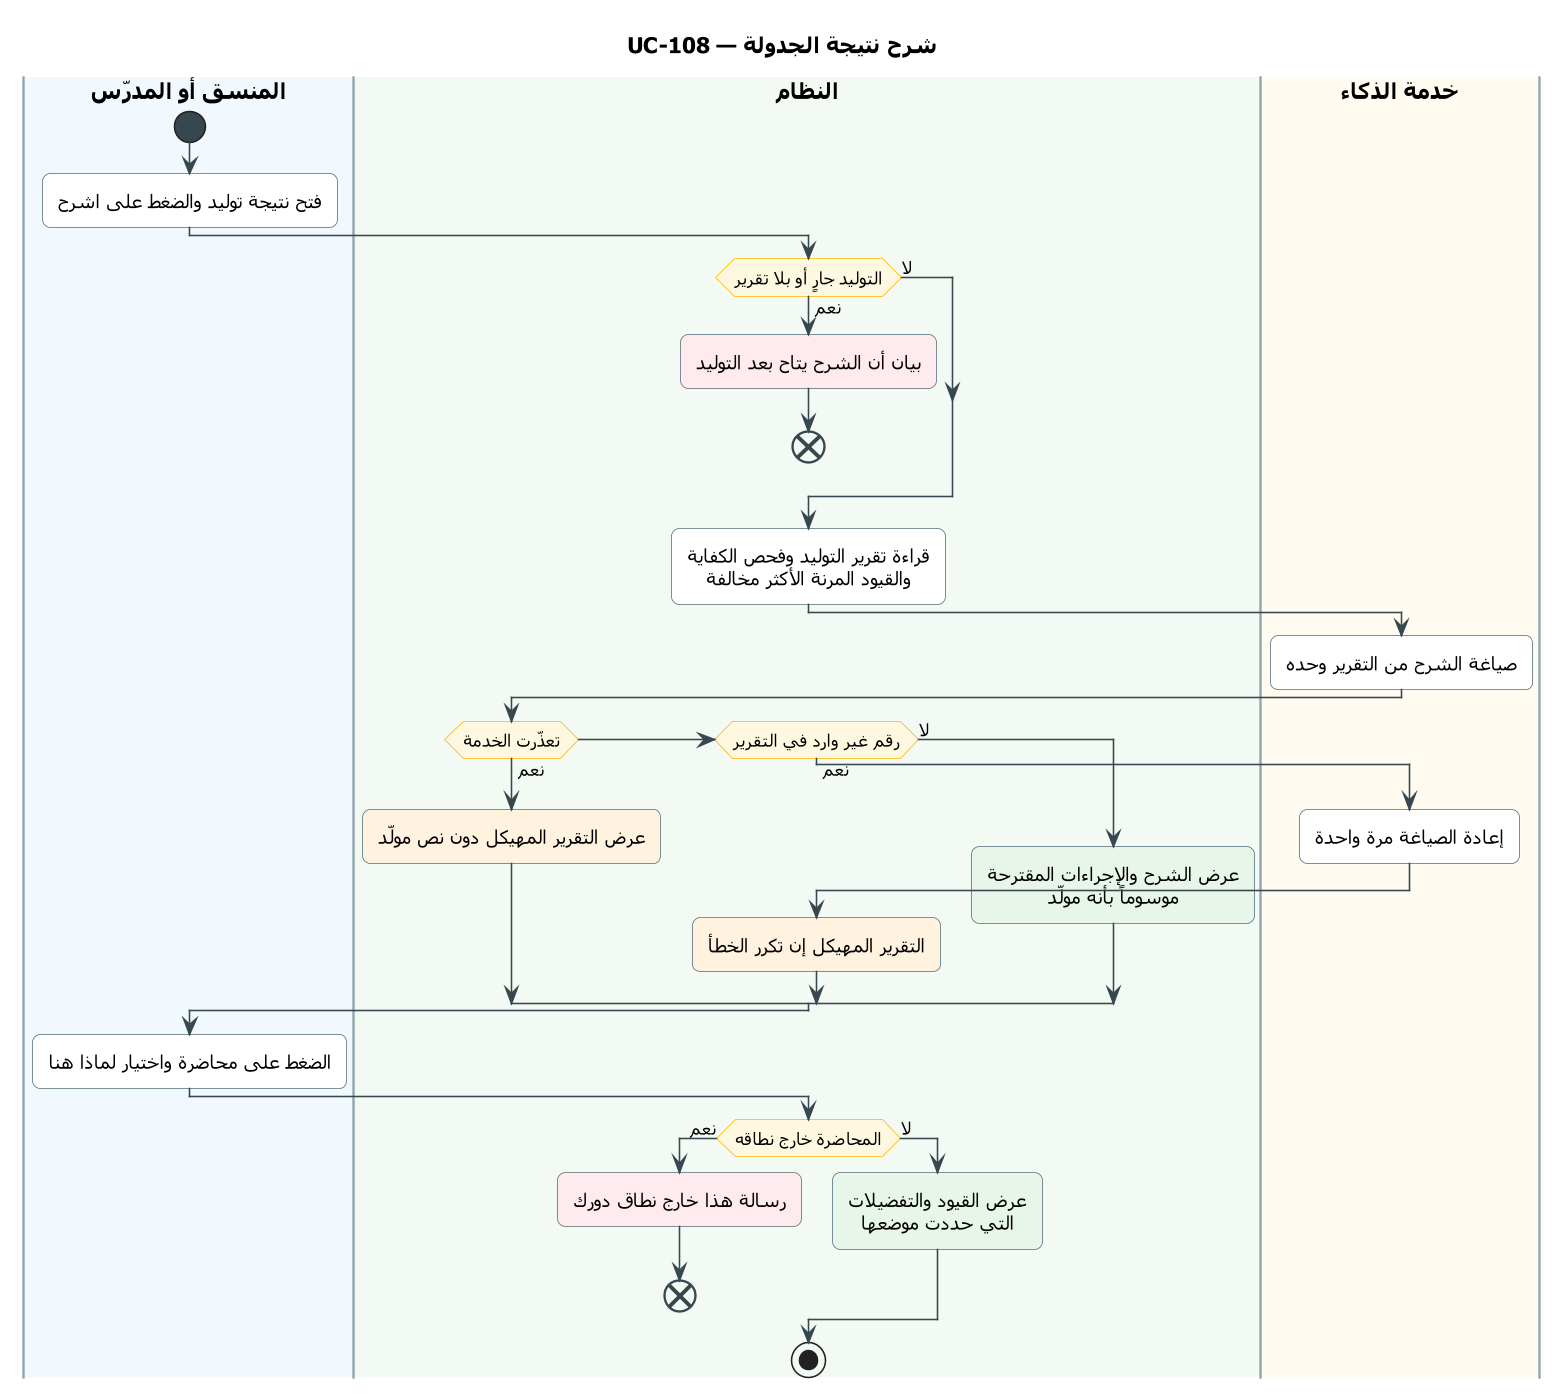

The diagram above was rendered by PlantUML. Its source (embedded in the PNG):
@startuml UC-108
skinparam dpi 150
' ===== النمط الموحّد (انسخه مع المخطط) =====
skinparam defaultFontName Tahoma
skinparam shadowing false
skinparam roundcorner 10
skinparam defaultTextAlignment center
skinparam ArrowColor #37474F
skinparam ActivityBackgroundColor #FFFFFF
skinparam ActivityBorderColor #546E7A
skinparam ActivityDiamondBackgroundColor #FFF8E1
skinparam ActivityDiamondBorderColor #FFB300
skinparam ActivityStartColor #37474F
skinparam ActivityEndColor #37474F
skinparam ActivityBarColor #37474F
skinparam NoteBackgroundColor #FFF8E1
skinparam NoteBorderColor #FFB300
skinparam SwimlaneBorderColor #90A4AE
skinparam SwimlaneTitleFontSize 14
skinparam SwimlaneTitleFontStyle bold
' ===== المخطط =====
title UC-108 — شرح نتيجة الجدولة

|#F1F8FE|المنسق أو المدرّس|
|#F3FAF3|النظام|
|#FFFBF0|خدمة الذكاء|
|المنسق أو المدرّس|
start
:فتح نتيجة توليد والضغط على اشرح;
|النظام|
if (التوليد جارٍ أو بلا تقرير) then (نعم)
  #FFEBEE:بيان أن الشرح يتاح بعد التوليد;
  end
else (لا)
endif
:قراءة تقرير التوليد وفحص الكفاية
والقيود المرنة الأكثر مخالفة;
|خدمة الذكاء|
:صياغة الشرح من التقرير وحده;
|النظام|
if (تعذّرت الخدمة) then (نعم)
  #FFF3E0:عرض التقرير المهيكل دون نص مولّد;
elseif (رقم غير وارد في التقرير) then (نعم)
  |خدمة الذكاء|
  :إعادة الصياغة مرة واحدة;
  |النظام|
  #FFF3E0:التقرير المهيكل إن تكرر الخطأ;
else (لا)
  #E8F5E9:عرض الشرح والإجراءات المقترحة
  موسوماً بأنه مولّد;
endif
|المنسق أو المدرّس|
:الضغط على محاضرة واختيار لماذا هنا;
|النظام|
if (المحاضرة خارج نطاقه) then (نعم)
  #FFEBEE:رسالة هذا خارج نطاق دورك;
  end
else (لا)
  #E8F5E9:عرض القيود والتفضيلات
  التي حددت موضعها;
endif
stop
@enduml